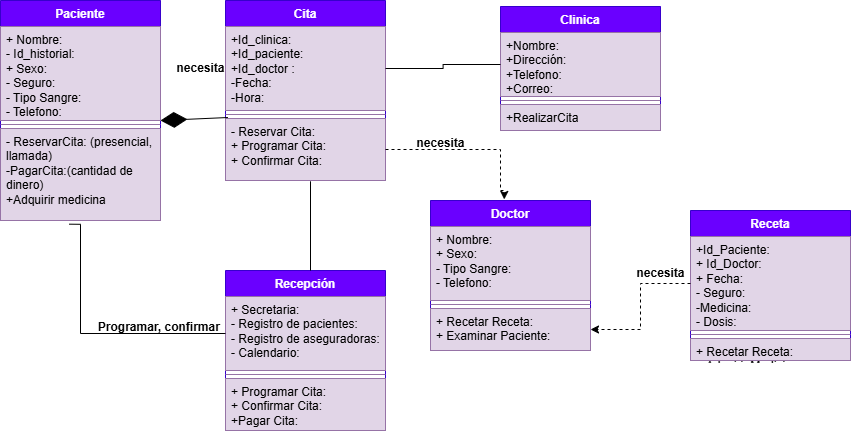

The diagram above was exported from draw.io. Its source (the exported page's mxGraphModel, read from the mxfile embedded in the PNG):
<mxGraphModel dx="1636" dy="2103" grid="1" gridSize="10" guides="1" tooltips="1" connect="1" arrows="1" fold="1" page="1" pageScale="1" pageWidth="827" pageHeight="1169" math="0" shadow="0">
  <root>
    <mxCell id="0" />
    <mxCell id="1" parent="0" />
    <mxCell id="NJEfSEm-qlU3EXpsOx5e-1" style="edgeStyle=orthogonalEdgeStyle;rounded=0;orthogonalLoop=1;jettySize=auto;html=1;entryX=1;entryY=0.5;entryDx=0;entryDy=0;" parent="1" target="wsqXbJnmqnLUvFhGq3IF-360" edge="1">
      <mxGeometry relative="1" as="geometry">
        <mxPoint x="5360" y="2680.000000000001" as="targetPoint" />
        <Array as="points">
          <mxPoint x="6030" y="-543" />
          <mxPoint x="6030" y="1054" />
          <mxPoint x="5970" y="1054" />
          <mxPoint x="5970" y="2635" />
        </Array>
        <mxPoint x="5350" y="-543" as="sourcePoint" />
      </mxGeometry>
    </mxCell>
    <mxCell id="ttQIYAm_2P-kuH-eeoEU-5" value="Paciente" style="swimlane;fontStyle=1;align=center;verticalAlign=top;childLayout=stackLayout;horizontal=1;startSize=26;horizontalStack=0;resizeParent=1;resizeParentMax=0;resizeLast=0;collapsible=1;marginBottom=0;whiteSpace=wrap;html=1;fillColor=#6a00ff;strokeColor=#3700CC;fontColor=#ffffff;" parent="1" vertex="1">
      <mxGeometry x="380" y="-1060" width="160" height="220" as="geometry" />
    </mxCell>
    <mxCell id="ttQIYAm_2P-kuH-eeoEU-6" value="&lt;div&gt;+ Nombre:&amp;nbsp;&lt;/div&gt;-&lt;span style=&quot;color: light-dark(rgb(0, 0, 0), rgb(255, 255, 255)); background-color: transparent;&quot;&gt;&amp;nbsp;Id_historial:&lt;/span&gt;&lt;div&gt;&lt;span style=&quot;background-color: transparent; color: light-dark(rgb(0, 0, 0), rgb(255, 255, 255));&quot;&gt;+ Sexo:&amp;nbsp;&lt;/span&gt;&lt;/div&gt;&lt;div&gt;&lt;span style=&quot;background-color: transparent; color: light-dark(rgb(0, 0, 0), rgb(255, 255, 255));&quot;&gt;- Seguro:&amp;nbsp;&lt;/span&gt;&lt;/div&gt;&lt;div&gt;&lt;span style=&quot;background-color: transparent; color: light-dark(rgb(0, 0, 0), rgb(255, 255, 255));&quot;&gt;- Tipo Sangre:&amp;nbsp;&lt;/span&gt;&lt;/div&gt;&lt;div&gt;&lt;span style=&quot;background-color: transparent; color: light-dark(rgb(0, 0, 0), rgb(255, 255, 255));&quot;&gt;- Telefono:&amp;nbsp;&amp;nbsp;&lt;/span&gt;&lt;/div&gt;" style="text;strokeColor=#9673a6;fillColor=#e1d5e7;align=left;verticalAlign=top;spacingLeft=4;spacingRight=4;overflow=hidden;rotatable=0;points=[[0,0.5],[1,0.5]];portConstraint=eastwest;whiteSpace=wrap;html=1;" parent="ttQIYAm_2P-kuH-eeoEU-5" vertex="1">
      <mxGeometry y="26" width="160" height="94" as="geometry" />
    </mxCell>
    <mxCell id="ttQIYAm_2P-kuH-eeoEU-7" value="" style="line;strokeWidth=1;fillColor=#e1d5e7;align=left;verticalAlign=middle;spacingTop=-1;spacingLeft=3;spacingRight=3;rotatable=0;labelPosition=right;points=[];portConstraint=eastwest;strokeColor=#9673a6;" parent="ttQIYAm_2P-kuH-eeoEU-5" vertex="1">
      <mxGeometry y="120" width="160" height="8" as="geometry" />
    </mxCell>
    <mxCell id="ttQIYAm_2P-kuH-eeoEU-8" value="- ReservarCita: (presencial, llamada)&amp;nbsp;&lt;div&gt;-PagarCita:(cantidad de dinero)&amp;nbsp;&lt;/div&gt;&lt;div&gt;+Adquirir medicina&lt;/div&gt;" style="text;strokeColor=#9673a6;fillColor=#e1d5e7;align=left;verticalAlign=top;spacingLeft=4;spacingRight=4;overflow=hidden;rotatable=0;points=[[0,0.5],[1,0.5]];portConstraint=eastwest;whiteSpace=wrap;html=1;" parent="ttQIYAm_2P-kuH-eeoEU-5" vertex="1">
      <mxGeometry y="128" width="160" height="92" as="geometry" />
    </mxCell>
    <mxCell id="ttQIYAm_2P-kuH-eeoEU-9" value="Clinica" style="swimlane;fontStyle=1;align=center;verticalAlign=top;childLayout=stackLayout;horizontal=1;startSize=26;horizontalStack=0;resizeParent=1;resizeParentMax=0;resizeLast=0;collapsible=1;marginBottom=0;whiteSpace=wrap;html=1;fillColor=#6a00ff;strokeColor=#3700CC;fontColor=#ffffff;" parent="1" vertex="1">
      <mxGeometry x="880" y="-1054" width="160" height="124" as="geometry" />
    </mxCell>
    <mxCell id="ttQIYAm_2P-kuH-eeoEU-10" value="+Nombre:&amp;nbsp;&lt;div&gt;+Dirección:&amp;nbsp;&lt;/div&gt;&lt;div&gt;+Telefono:&amp;nbsp;&lt;/div&gt;&lt;div&gt;+Correo:&amp;nbsp;&lt;/div&gt;" style="text;strokeColor=#9673a6;fillColor=#e1d5e7;align=left;verticalAlign=top;spacingLeft=4;spacingRight=4;overflow=hidden;rotatable=0;points=[[0,0.5],[1,0.5]];portConstraint=eastwest;whiteSpace=wrap;html=1;" parent="ttQIYAm_2P-kuH-eeoEU-9" vertex="1">
      <mxGeometry y="26" width="160" height="64" as="geometry" />
    </mxCell>
    <mxCell id="ttQIYAm_2P-kuH-eeoEU-11" value="" style="line;strokeWidth=1;fillColor=#e1d5e7;align=left;verticalAlign=middle;spacingTop=-1;spacingLeft=3;spacingRight=3;rotatable=0;labelPosition=right;points=[];portConstraint=eastwest;strokeColor=#9673a6;" parent="ttQIYAm_2P-kuH-eeoEU-9" vertex="1">
      <mxGeometry y="90" width="160" height="8" as="geometry" />
    </mxCell>
    <mxCell id="ttQIYAm_2P-kuH-eeoEU-12" value="+RealizarCita&lt;div&gt;&lt;div&gt;&lt;br&gt;&lt;/div&gt;&lt;/div&gt;" style="text;strokeColor=#9673a6;fillColor=#e1d5e7;align=left;verticalAlign=top;spacingLeft=4;spacingRight=4;overflow=hidden;rotatable=0;points=[[0,0.5],[1,0.5]];portConstraint=eastwest;whiteSpace=wrap;html=1;" parent="ttQIYAm_2P-kuH-eeoEU-9" vertex="1">
      <mxGeometry y="98" width="160" height="26" as="geometry" />
    </mxCell>
    <mxCell id="ttQIYAm_2P-kuH-eeoEU-13" value="Doctor" style="swimlane;fontStyle=1;align=center;verticalAlign=top;childLayout=stackLayout;horizontal=1;startSize=26;horizontalStack=0;resizeParent=1;resizeParentMax=0;resizeLast=0;collapsible=1;marginBottom=0;whiteSpace=wrap;html=1;fillColor=#6a00ff;strokeColor=#3700CC;fontColor=#ffffff;" parent="1" vertex="1">
      <mxGeometry x="810" y="-860" width="160" height="150" as="geometry" />
    </mxCell>
    <mxCell id="ttQIYAm_2P-kuH-eeoEU-14" value="&lt;div&gt;+ Nombre:&amp;nbsp;&lt;/div&gt;&lt;div&gt;&lt;span style=&quot;background-color: transparent; color: light-dark(rgb(0, 0, 0), rgb(255, 255, 255));&quot;&gt;+ Sexo:&amp;nbsp;&lt;/span&gt;&lt;/div&gt;&lt;div&gt;&lt;span style=&quot;background-color: transparent; color: light-dark(rgb(0, 0, 0), rgb(255, 255, 255));&quot;&gt;- Tipo Sangre:&amp;nbsp;&lt;/span&gt;&lt;/div&gt;&lt;div&gt;&lt;span style=&quot;background-color: transparent; color: light-dark(rgb(0, 0, 0), rgb(255, 255, 255));&quot;&gt;- Telefono:&amp;nbsp;&amp;nbsp;&lt;/span&gt;&lt;/div&gt;&lt;div&gt;&lt;br&gt;&lt;/div&gt;" style="text;strokeColor=#9673a6;fillColor=#e1d5e7;align=left;verticalAlign=top;spacingLeft=4;spacingRight=4;overflow=hidden;rotatable=0;points=[[0,0.5],[1,0.5]];portConstraint=eastwest;whiteSpace=wrap;html=1;" parent="ttQIYAm_2P-kuH-eeoEU-13" vertex="1">
      <mxGeometry y="26" width="160" height="74" as="geometry" />
    </mxCell>
    <mxCell id="ttQIYAm_2P-kuH-eeoEU-15" value="" style="line;strokeWidth=1;fillColor=#e1d5e7;align=left;verticalAlign=middle;spacingTop=-1;spacingLeft=3;spacingRight=3;rotatable=0;labelPosition=right;points=[];portConstraint=eastwest;strokeColor=#9673a6;" parent="ttQIYAm_2P-kuH-eeoEU-13" vertex="1">
      <mxGeometry y="100" width="160" height="8" as="geometry" />
    </mxCell>
    <mxCell id="ttQIYAm_2P-kuH-eeoEU-16" value="+ Recetar Receta:&amp;nbsp;&lt;div&gt;+ Examinar Paciente:&lt;/div&gt;&lt;div&gt;&lt;br&gt;&lt;/div&gt;" style="text;strokeColor=#9673a6;fillColor=#e1d5e7;align=left;verticalAlign=top;spacingLeft=4;spacingRight=4;overflow=hidden;rotatable=0;points=[[0,0.5],[1,0.5]];portConstraint=eastwest;whiteSpace=wrap;html=1;" parent="ttQIYAm_2P-kuH-eeoEU-13" vertex="1">
      <mxGeometry y="108" width="160" height="42" as="geometry" />
    </mxCell>
    <mxCell id="ttQIYAm_2P-kuH-eeoEU-18" value="Cita" style="swimlane;fontStyle=1;align=center;verticalAlign=top;childLayout=stackLayout;horizontal=1;startSize=26;horizontalStack=0;resizeParent=1;resizeParentMax=0;resizeLast=0;collapsible=1;marginBottom=0;whiteSpace=wrap;html=1;fillColor=#6a00ff;strokeColor=#3700CC;fontColor=#ffffff;" parent="1" vertex="1">
      <mxGeometry x="605" y="-1060" width="160" height="180" as="geometry" />
    </mxCell>
    <mxCell id="ttQIYAm_2P-kuH-eeoEU-19" value="+Id_clinica:&amp;nbsp;&lt;div&gt;+Id_paciente:&amp;nbsp;&lt;/div&gt;&lt;div&gt;+Id_doctor :&lt;/div&gt;&lt;div&gt;-Fecha:&amp;nbsp;&lt;/div&gt;&lt;div&gt;-Hora:&amp;nbsp;&lt;/div&gt;" style="text;strokeColor=#9673a6;fillColor=#e1d5e7;align=left;verticalAlign=top;spacingLeft=4;spacingRight=4;overflow=hidden;rotatable=0;points=[[0,0.5],[1,0.5]];portConstraint=eastwest;whiteSpace=wrap;html=1;" parent="ttQIYAm_2P-kuH-eeoEU-18" vertex="1">
      <mxGeometry y="26" width="160" height="84" as="geometry" />
    </mxCell>
    <mxCell id="ttQIYAm_2P-kuH-eeoEU-20" value="" style="line;strokeWidth=1;fillColor=#e1d5e7;align=left;verticalAlign=middle;spacingTop=-1;spacingLeft=3;spacingRight=3;rotatable=0;labelPosition=right;points=[];portConstraint=eastwest;strokeColor=#9673a6;" parent="ttQIYAm_2P-kuH-eeoEU-18" vertex="1">
      <mxGeometry y="110" width="160" height="8" as="geometry" />
    </mxCell>
    <mxCell id="ttQIYAm_2P-kuH-eeoEU-21" value="- Reservar Cita:&amp;nbsp;&lt;div&gt;+ Programar Cita:&amp;nbsp;&lt;/div&gt;&lt;div&gt;+ Confirmar Cita:&amp;nbsp;&lt;/div&gt;" style="text;strokeColor=#9673a6;fillColor=#e1d5e7;align=left;verticalAlign=top;spacingLeft=4;spacingRight=4;overflow=hidden;rotatable=0;points=[[0,0.5],[1,0.5]];portConstraint=eastwest;whiteSpace=wrap;html=1;" parent="ttQIYAm_2P-kuH-eeoEU-18" vertex="1">
      <mxGeometry y="118" width="160" height="62" as="geometry" />
    </mxCell>
    <mxCell id="ttQIYAm_2P-kuH-eeoEU-43" value="" style="endArrow=diamondThin;endFill=1;endSize=24;html=1;rounded=0;exitX=0.015;exitY=-0.016;exitDx=0;exitDy=0;exitPerimeter=0;" parent="ttQIYAm_2P-kuH-eeoEU-18" source="ttQIYAm_2P-kuH-eeoEU-21" edge="1">
      <mxGeometry width="160" relative="1" as="geometry">
        <mxPoint x="-75" y="160" as="sourcePoint" />
        <mxPoint x="-65" y="120" as="targetPoint" />
      </mxGeometry>
    </mxCell>
    <mxCell id="ttQIYAm_2P-kuH-eeoEU-22" value="Recepción" style="swimlane;fontStyle=1;align=center;verticalAlign=top;childLayout=stackLayout;horizontal=1;startSize=26;horizontalStack=0;resizeParent=1;resizeParentMax=0;resizeLast=0;collapsible=1;marginBottom=0;whiteSpace=wrap;html=1;fillColor=#6a00ff;strokeColor=#3700CC;fontColor=#ffffff;" parent="1" vertex="1">
      <mxGeometry x="605" y="-790" width="160" height="160" as="geometry" />
    </mxCell>
    <mxCell id="ttQIYAm_2P-kuH-eeoEU-23" value="+ Secretaria:&amp;nbsp;&lt;div&gt;- Registro de pacientes:&amp;nbsp;&lt;/div&gt;&lt;div&gt;- Registro de aseguradoras:&lt;/div&gt;&lt;div&gt;- Calendario:&amp;nbsp;&lt;/div&gt;" style="text;strokeColor=#9673a6;fillColor=#e1d5e7;align=left;verticalAlign=top;spacingLeft=4;spacingRight=4;overflow=hidden;rotatable=0;points=[[0,0.5],[1,0.5]];portConstraint=eastwest;whiteSpace=wrap;html=1;" parent="ttQIYAm_2P-kuH-eeoEU-22" vertex="1">
      <mxGeometry y="26" width="160" height="74" as="geometry" />
    </mxCell>
    <mxCell id="ttQIYAm_2P-kuH-eeoEU-24" value="" style="line;strokeWidth=1;fillColor=#e1d5e7;align=left;verticalAlign=middle;spacingTop=-1;spacingLeft=3;spacingRight=3;rotatable=0;labelPosition=right;points=[];portConstraint=eastwest;strokeColor=#9673a6;" parent="ttQIYAm_2P-kuH-eeoEU-22" vertex="1">
      <mxGeometry y="100" width="160" height="8" as="geometry" />
    </mxCell>
    <mxCell id="ttQIYAm_2P-kuH-eeoEU-25" value="+ Programar Cita:&amp;nbsp;&lt;div&gt;+ Confirmar Cita:&lt;/div&gt;&lt;div&gt;+Pagar Cita:&amp;nbsp;&amp;nbsp;&lt;/div&gt;" style="text;strokeColor=#9673a6;fillColor=#e1d5e7;align=left;verticalAlign=top;spacingLeft=4;spacingRight=4;overflow=hidden;rotatable=0;points=[[0,0.5],[1,0.5]];portConstraint=eastwest;whiteSpace=wrap;html=1;" parent="ttQIYAm_2P-kuH-eeoEU-22" vertex="1">
      <mxGeometry y="108" width="160" height="52" as="geometry" />
    </mxCell>
    <mxCell id="ttQIYAm_2P-kuH-eeoEU-26" value="Receta" style="swimlane;fontStyle=1;align=center;verticalAlign=top;childLayout=stackLayout;horizontal=1;startSize=26;horizontalStack=0;resizeParent=1;resizeParentMax=0;resizeLast=0;collapsible=1;marginBottom=0;whiteSpace=wrap;html=1;fillColor=#6a00ff;strokeColor=#3700CC;fontColor=#ffffff;" parent="1" vertex="1">
      <mxGeometry x="1070" y="-850" width="160" height="150" as="geometry" />
    </mxCell>
    <mxCell id="ttQIYAm_2P-kuH-eeoEU-27" value="+Id_Paciente:&amp;nbsp;&lt;div&gt;+ Id_Doctor:&amp;nbsp;&lt;br&gt;&lt;div&gt;+ Fecha:&amp;nbsp;&lt;/div&gt;&lt;div&gt;- Seguro:&amp;nbsp;&lt;/div&gt;&lt;div&gt;-Medicina:&amp;nbsp;&lt;/div&gt;&lt;div&gt;- Dosis:&amp;nbsp;&lt;/div&gt;&lt;/div&gt;" style="text;strokeColor=#9673a6;fillColor=#e1d5e7;align=left;verticalAlign=top;spacingLeft=4;spacingRight=4;overflow=hidden;rotatable=0;points=[[0,0.5],[1,0.5]];portConstraint=eastwest;whiteSpace=wrap;html=1;" parent="ttQIYAm_2P-kuH-eeoEU-26" vertex="1">
      <mxGeometry y="26" width="160" height="94" as="geometry" />
    </mxCell>
    <mxCell id="ttQIYAm_2P-kuH-eeoEU-28" value="" style="line;strokeWidth=1;fillColor=#e1d5e7;align=left;verticalAlign=middle;spacingTop=-1;spacingLeft=3;spacingRight=3;rotatable=0;labelPosition=right;points=[];portConstraint=eastwest;strokeColor=#9673a6;" parent="ttQIYAm_2P-kuH-eeoEU-26" vertex="1">
      <mxGeometry y="120" width="160" height="8" as="geometry" />
    </mxCell>
    <mxCell id="ttQIYAm_2P-kuH-eeoEU-29" value="&lt;div&gt;+ Recetar Receta:&amp;nbsp;&lt;/div&gt;&lt;div&gt;+&amp;nbsp;&lt;span style=&quot;background-color: transparent; color: light-dark(rgb(0, 0, 0), rgb(255, 255, 255));&quot;&gt;Adquirir Medicina:&amp;nbsp;&lt;/span&gt;&lt;/div&gt;" style="text;strokeColor=#9673a6;fillColor=#e1d5e7;align=left;verticalAlign=top;spacingLeft=4;spacingRight=4;overflow=hidden;rotatable=0;points=[[0,0.5],[1,0.5]];portConstraint=eastwest;whiteSpace=wrap;html=1;" parent="ttQIYAm_2P-kuH-eeoEU-26" vertex="1">
      <mxGeometry y="128" width="160" height="22" as="geometry" />
    </mxCell>
    <mxCell id="ttQIYAm_2P-kuH-eeoEU-32" style="edgeStyle=orthogonalEdgeStyle;rounded=0;orthogonalLoop=1;jettySize=auto;html=1;entryX=0;entryY=0.5;entryDx=0;entryDy=0;endArrow=none;startFill=0;" parent="1" source="ttQIYAm_2P-kuH-eeoEU-19" target="ttQIYAm_2P-kuH-eeoEU-10" edge="1">
      <mxGeometry relative="1" as="geometry" />
    </mxCell>
    <mxCell id="ttQIYAm_2P-kuH-eeoEU-33" style="edgeStyle=orthogonalEdgeStyle;rounded=0;orthogonalLoop=1;jettySize=auto;html=1;entryX=0.525;entryY=1.011;entryDx=0;entryDy=0;entryPerimeter=0;endArrow=none;startFill=0;" parent="1" source="ttQIYAm_2P-kuH-eeoEU-22" target="ttQIYAm_2P-kuH-eeoEU-21" edge="1">
      <mxGeometry relative="1" as="geometry">
        <Array as="points">
          <mxPoint x="690" y="-879" />
        </Array>
      </mxGeometry>
    </mxCell>
    <mxCell id="ttQIYAm_2P-kuH-eeoEU-34" style="edgeStyle=orthogonalEdgeStyle;rounded=0;orthogonalLoop=1;jettySize=auto;html=1;entryX=0.461;entryY=-0.007;entryDx=0;entryDy=0;entryPerimeter=0;dashed=1;" parent="1" source="ttQIYAm_2P-kuH-eeoEU-21" target="ttQIYAm_2P-kuH-eeoEU-13" edge="1">
      <mxGeometry relative="1" as="geometry">
        <Array as="points">
          <mxPoint x="880" y="-911" />
          <mxPoint x="880" y="-870" />
          <mxPoint x="884" y="-870" />
        </Array>
      </mxGeometry>
    </mxCell>
    <mxCell id="ttQIYAm_2P-kuH-eeoEU-35" value="" style="edgeStyle=orthogonalEdgeStyle;rounded=0;orthogonalLoop=1;jettySize=auto;html=1;dashed=1;" parent="1" source="ttQIYAm_2P-kuH-eeoEU-27" target="ttQIYAm_2P-kuH-eeoEU-16" edge="1">
      <mxGeometry relative="1" as="geometry" />
    </mxCell>
    <mxCell id="ttQIYAm_2P-kuH-eeoEU-38" value="necesita" style="text;align=center;fontStyle=1;verticalAlign=middle;spacingLeft=3;spacingRight=3;strokeColor=none;rotatable=0;points=[[0,0.5],[1,0.5]];portConstraint=eastwest;html=1;" parent="1" vertex="1">
      <mxGeometry x="540" y="-1005" width="80" height="26" as="geometry" />
    </mxCell>
    <mxCell id="ttQIYAm_2P-kuH-eeoEU-39" value="necesita" style="text;align=center;fontStyle=1;verticalAlign=middle;spacingLeft=3;spacingRight=3;strokeColor=none;rotatable=0;points=[[0,0.5],[1,0.5]];portConstraint=eastwest;html=1;" parent="1" vertex="1">
      <mxGeometry x="780" y="-930" width="80" height="26" as="geometry" />
    </mxCell>
    <mxCell id="ttQIYAm_2P-kuH-eeoEU-40" value="necesita" style="text;align=center;fontStyle=1;verticalAlign=middle;spacingLeft=3;spacingRight=3;strokeColor=none;rotatable=0;points=[[0,0.5],[1,0.5]];portConstraint=eastwest;html=1;" parent="1" vertex="1">
      <mxGeometry x="1000" y="-800" width="80" height="26" as="geometry" />
    </mxCell>
    <mxCell id="ttQIYAm_2P-kuH-eeoEU-41" style="edgeStyle=orthogonalEdgeStyle;rounded=0;orthogonalLoop=1;jettySize=auto;html=1;entryX=0.43;entryY=1.04;entryDx=0;entryDy=0;entryPerimeter=0;endArrow=none;startFill=0;" parent="1" source="ttQIYAm_2P-kuH-eeoEU-23" target="ttQIYAm_2P-kuH-eeoEU-8" edge="1">
      <mxGeometry relative="1" as="geometry">
        <Array as="points">
          <mxPoint x="460" y="-727" />
          <mxPoint x="460" y="-836" />
        </Array>
      </mxGeometry>
    </mxCell>
    <mxCell id="ttQIYAm_2P-kuH-eeoEU-42" value="Programar, confirmar&amp;nbsp;" style="text;align=center;fontStyle=1;verticalAlign=middle;spacingLeft=3;spacingRight=3;strokeColor=none;rotatable=0;points=[[0,0.5],[1,0.5]];portConstraint=eastwest;html=1;" parent="1" vertex="1">
      <mxGeometry x="500" y="-746" width="80" height="26" as="geometry" />
    </mxCell>
  </root>
</mxGraphModel>